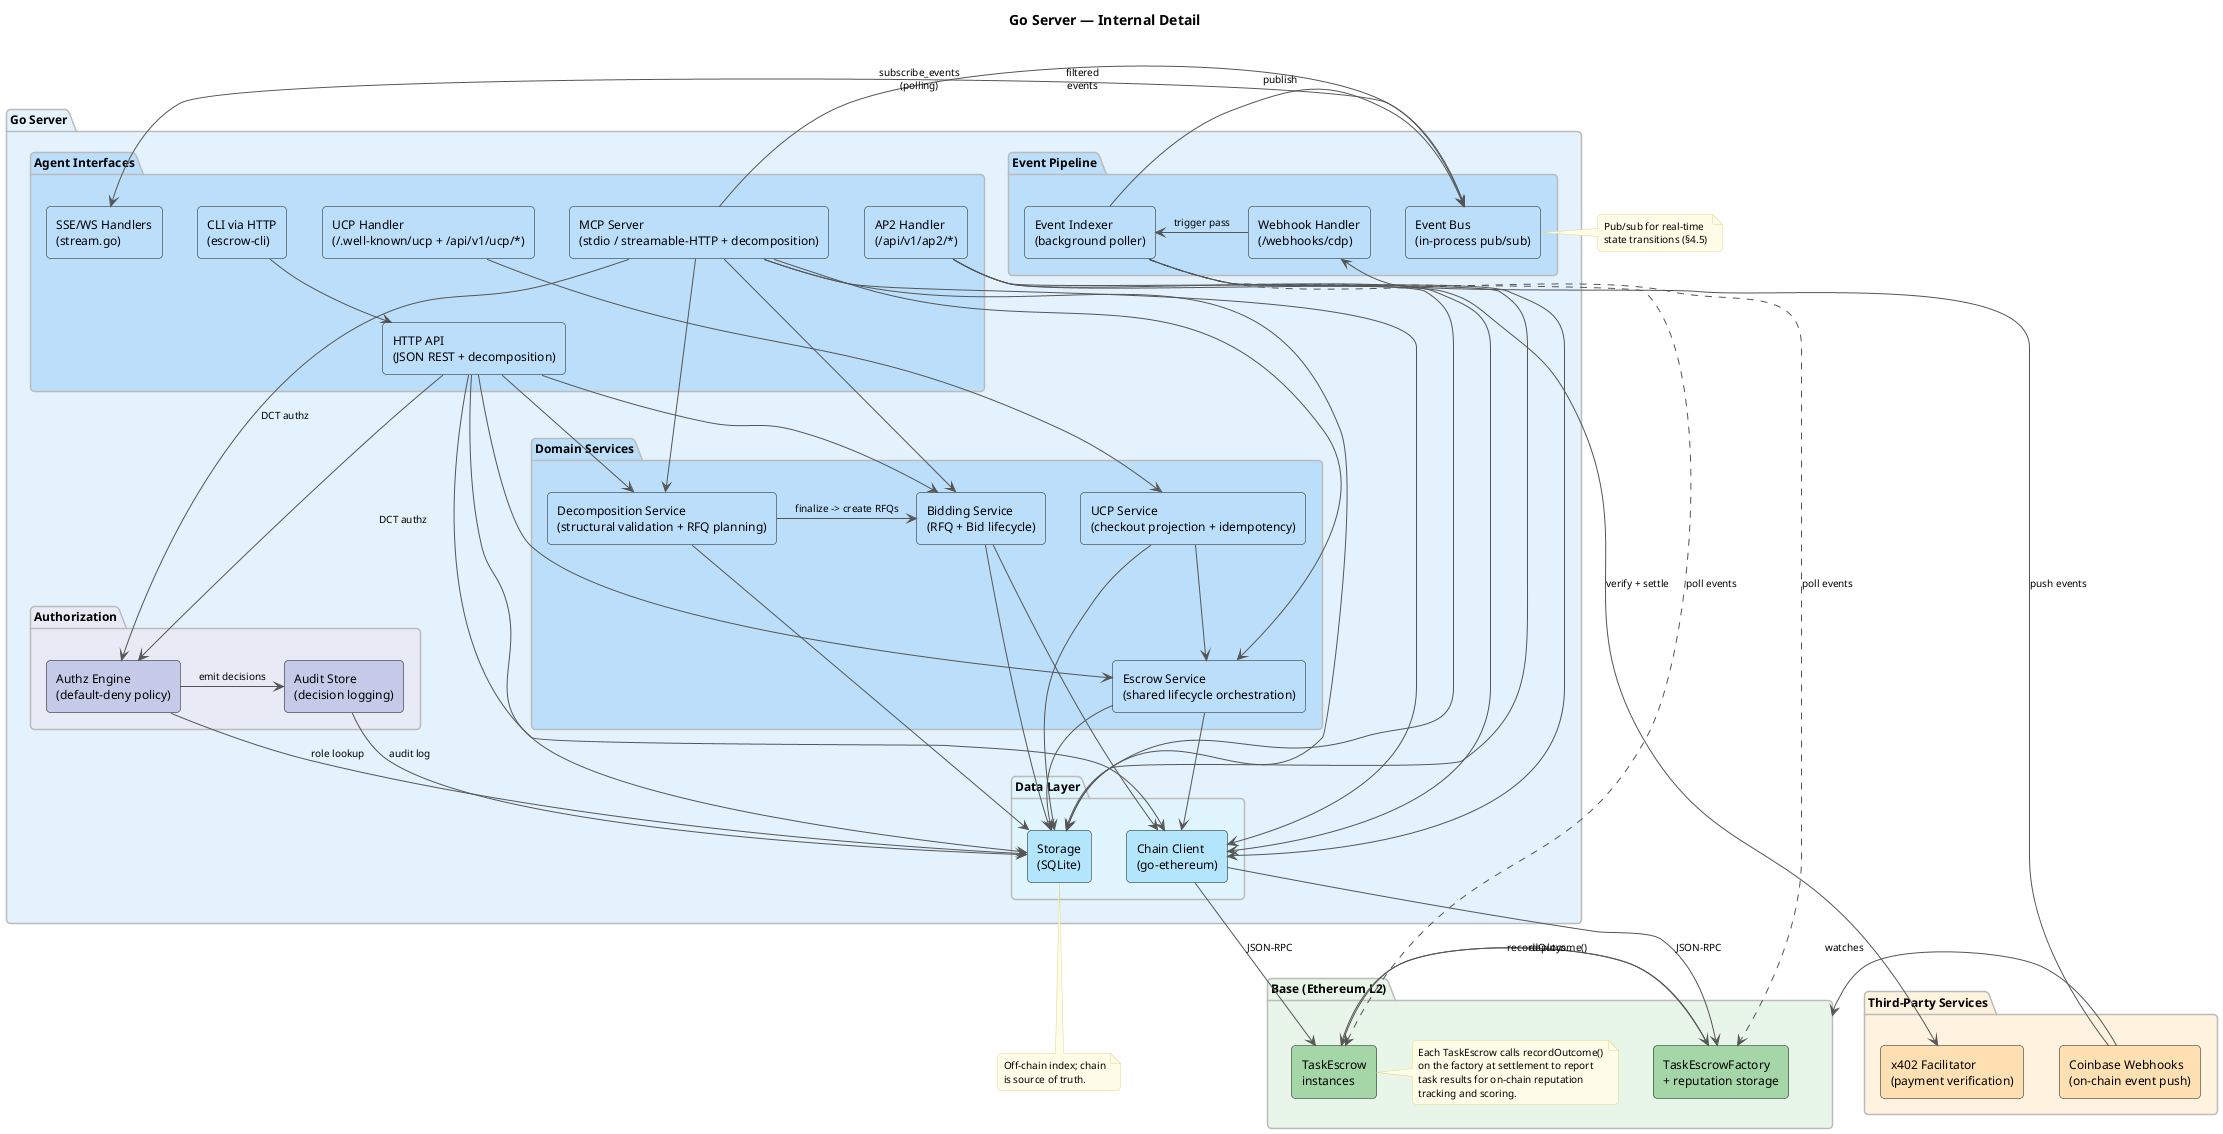

The diagram above was rendered by PlantUML. Its source (embedded in the PNG):
@startuml architecture-detail
skinparam backgroundColor #FFFFFF
skinparam componentStyle rectangle
skinparam defaultFontName "Helvetica"
skinparam defaultFontSize 12
skinparam shadowing false
skinparam roundCorner 8
skinparam ArrowColor #555555
skinparam ArrowFontSize 10

skinparam package {
  BorderColor #BBBBBB
  FontStyle bold
}

skinparam note {
  BackgroundColor #FFFDE7
  BorderColor #E0D68A
  FontSize 10
}

title Go Server — Internal Detail

package "Go Server" as server #E3F2FD {
  package "Agent Interfaces" as ifaces #BBDEFB {
    [HTTP API\n(JSON REST + decomposition)] as http_api #BBDEFB
    [MCP Server\n(stdio / streamable-HTTP + decomposition)] as mcp_server #BBDEFB
    [CLI via HTTP\n(escrow-cli)] as cli_iface #BBDEFB
    [UCP Handler\n(/.well-known/ucp + /api/v1/ucp/*)] as ucp_handler #BBDEFB
    [AP2 Handler\n(/api/v1/ap2/*)] as ap2 #BBDEFB
    [SSE/WS Handlers\n(stream.go)] as stream_handler #BBDEFB
  }

  package "Domain Services" as services #BBDEFB {
    [Escrow Service\n(shared lifecycle orchestration)] as escrow_service #BBDEFB
    [UCP Service\n(checkout projection + idempotency)] as ucp_service #BBDEFB
    [Bidding Service\n(RFQ + Bid lifecycle)] as bidding_service #BBDEFB
    [Decomposition Service\n(structural validation + RFQ planning)] as decomposition_service #BBDEFB
  }

  package "Event Pipeline" as pipeline #BBDEFB {
    [Event Indexer\n(background poller)] as indexer #BBDEFB
    [Webhook Handler\n(/webhooks/cdp)] as webhook #BBDEFB
    [Event Bus\n(in-process pub/sub)] as event_bus #BBDEFB
  }

  package "Authorization" as authz_pkg #E8EAF6 {
    [Authz Engine\n(default-deny policy)] as authz_engine #C5CAE9
    [Audit Store\n(decision logging)] as audit_store #C5CAE9
  }

  package "Data Layer" as data #E1F5FE {
    [Chain Client\n(go-ethereum)] as chain_client #B3E5FC
    [Storage\n(SQLite)] as storage #B3E5FC
  }

  cli_iface -down-> http_api
  ucp_handler -down-> ucp_service
  ucp_service -down-> escrow_service
  ucp_service -down-> storage
  mcp_server -down-> bidding_service
  mcp_server -down-> decomposition_service
  mcp_server -down-> escrow_service
  mcp_server -down-> chain_client
  mcp_server -down-> storage
  mcp_server -right-> event_bus : subscribe_events\n(polling)
  mcp_server -down-> authz_engine : DCT authz
  http_api -down-> bidding_service
  http_api -down-> decomposition_service
  http_api -down-> escrow_service
  http_api -down-> chain_client
  http_api -down-> storage
  http_api -down-> authz_engine : DCT authz
  ap2 -down-> chain_client
  ap2 -down-> storage
  escrow_service -down-> chain_client
  escrow_service -down-> storage
  bidding_service -down-> chain_client
  bidding_service -down-> storage
  decomposition_service -right-> bidding_service : finalize -> create RFQs
  decomposition_service -down-> storage
  authz_engine -down-> storage : role lookup
  authz_engine -right-> audit_store : emit decisions
  audit_store -down-> storage : audit log
  webhook -right-> indexer : trigger pass
  indexer -down-> chain_client
  indexer -down-> storage
  indexer -right-> event_bus : publish
  event_bus -right-> stream_handler : filtered\nevents
}

package "Third-Party Services" as external #FFF3E0 {
  [x402 Facilitator\n(payment verification)] as x402 #FFE0B2
  [Coinbase Webhooks\n(on-chain event push)] as cdp #FFE0B2
}

package "Base (Ethereum L2)" as chain_pkg #E8F5E9 {
  [TaskEscrowFactory\n+ reputation storage] as factory #A5D6A7
  [TaskEscrow\ninstances] as escrow #A5D6A7
  factory -right-> escrow : deploys
  escrow -left-> factory : recordOutcome()

  note right of escrow
    Each TaskEscrow calls recordOutcome()
    on the factory at settlement to report
    task results for on-chain reputation
    tracking and scoring.
  end note
}

ap2 -down-> x402 : verify + settle
chain_client -down-> factory : JSON-RPC
chain_client -down-> escrow : JSON-RPC
indexer ..down..> factory : poll events
indexer ..down..> escrow : poll events
cdp -left-> chain_pkg : watches
cdp -up-> webhook : push events

note bottom of storage
  Off-chain index; chain
  is source of truth.
end note

note left of event_bus
  Pub/sub for real-time
  state transitions (§4.5)
end note

@enduml